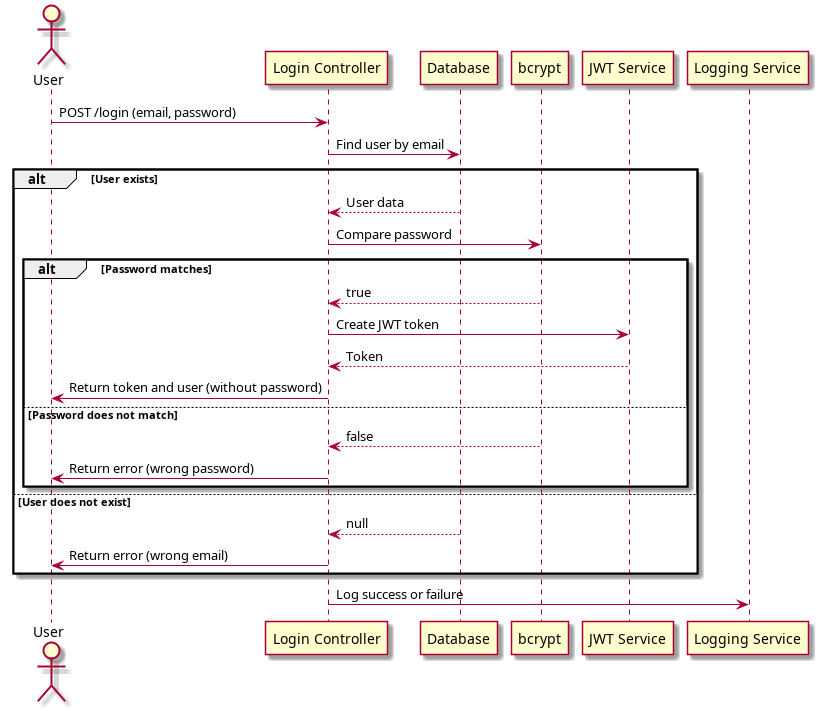

The diagram above was rendered by PlantUML. Its source (embedded in the PNG):
@startuml
actor User
User -> "Login Controller": POST /login (email, password)
"Login Controller" -> "Database": Find user by email
alt User exists
    "Database" --> "Login Controller": User data
    "Login Controller" -> "bcrypt": Compare password
    alt Password matches
        "bcrypt" --> "Login Controller": true
        "Login Controller" -> "JWT Service": Create JWT token
        "JWT Service" --> "Login Controller": Token
        "Login Controller" -> User: Return token and user (without password)
    else Password does not match
        "bcrypt" --> "Login Controller": false
        "Login Controller" -> User: Return error (wrong password)
    end
else User does not exist
    "Database" --> "Login Controller": null
    "Login Controller" -> User: Return error (wrong email)
end
"Login Controller" -> "Logging Service": Log success or failure
@enduml